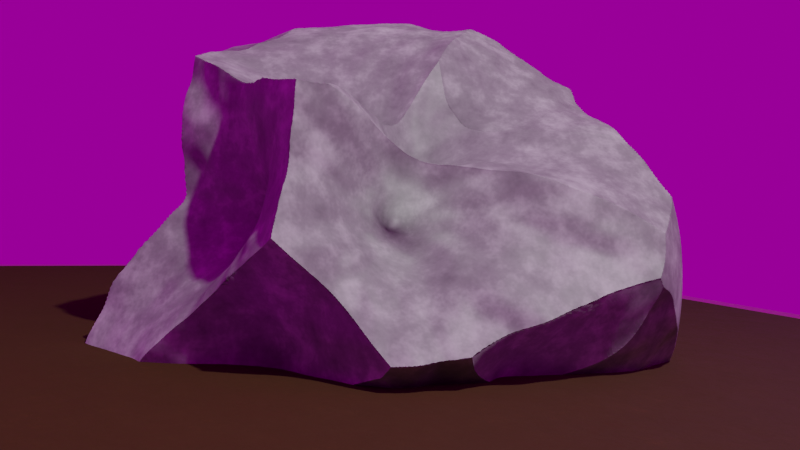# Source: rock.blend  (saved by Blender 2.83.19; exported with 4.5.12 LTS)
import bpy
from mathutils import Matrix  # noqa: F401  (used for matrix-valued properties, if any)

bpy.ops.wm.read_factory_settings(use_empty=True)
scene = bpy.context.scene
scene.name = 'Scene'

# ---- collections
col_collection = bpy.data.collections.new('Collection'); scene.collection.children.link(col_collection)

# ---- images (referenced by path relative to the original .blend; pixels are not part of the script)
import os
ASSET_DIR = os.environ.get("B2B_ASSET_DIR", "")  # directory of the original .blend (textures are referenced by path, not embedded)
HERE = os.path.dirname(os.path.abspath(__file__))  # packed textures are extracted next to this script under _unpacked/

def load_image(name, relpath, width, height, colorspace="sRGB"):
    """Load a texture the original file referenced (path relative to the .blend, or extracted next to this script)."""
    p = next((c for c in (os.path.join(HERE, relpath), os.path.join(ASSET_DIR, relpath)) if relpath and os.path.exists(c)), "")
    if p:
        img = bpy.data.images.load(p, check_existing=True)
        img.name = name
    else:  # same state as the original file: an image datablock whose file is absent (Cycles renders it pink)
        img = bpy.data.images.new(name, width, height)
        img.source = "FILE"
        img.filepath = "//" + (relpath or name)
    img.colorspace_settings.name = colorspace
    return img
img_kloppenheim_06_4k_hdr = load_image('kloppenheim_06_4k.hdr', 'kloppenheim_06_4k.hdr', 1024, 1024, 'Linear Rec.709')

# ---- materials (node trees are filled in below, after node groups)
mat_material_001 = bpy.data.materials.new('Material.001')
mat_material_001.displacement_method = 'BOTH'
mat_material_002 = bpy.data.materials.new('Material.002')
mat_material_003 = bpy.data.materials.new('Material.003')

# ---- material node trees
mat_material_001.use_nodes = True; mat_material_001.node_tree.nodes.clear()
_N = mat_material_001.node_tree.nodes; _L = mat_material_001.node_tree.links
n0 = _N.new('ShaderNodeTexCoord'); n0.name = 'Texture Coordinate'; n0.location = (-509, -395)
n1 = _N.new('ShaderNodeDisplacement'); n1.name = 'Displacement'; n1.location = (526, -361)
n1.inputs[2].default_value = 1.2
n2 = _N.new('ShaderNodeOutputMaterial'); n2.name = 'Material Output'; n2.location = (743, 24)
n3 = _N.new('ShaderNodeTexCoord'); n3.name = 'Texture Coordinate.001'; n3.location = (-966, 219)
n4 = _N.new('ShaderNodeMapping'); n4.name = 'Mapping.001'; n4.location = (-756, 236)
n4.width = 240
n5 = _N.new('ShaderNodeTexNoise'); n5.name = 'Noise Texture.001'; n5.location = (-479, 145)
n5.inputs[2].default_value = 10.0
n5.inputs[3].default_value = 4.0
n5.inputs[4].default_value = 0.8067
n6 = _N.new('ShaderNodeBsdfPrincipled'); n6.name = 'Principled BSDF'; n6.location = (305, 357)
n6.distribution = 'GGX'
n6.subsurface_method = 'BURLEY'
n6.inputs[3].default_value = 1.45
n6.inputs[27].default_value = (0.0, 0.0, 0.0, 1.0)
n6.inputs[28].default_value = 1.0
n7 = _N.new('ShaderNodeValToRGB'); n7.name = 'ColorRamp.001'; n7.location = (40, 278)
while len(n7.color_ramp.elements) > 1: n7.color_ramp.elements.remove(n7.color_ramp.elements[-1])
n7.color_ramp.elements[0].position = 0.0; n7.color_ramp.elements[0].color = (0.02337, 0.02337, 0.02337, 1.0)
_e = n7.color_ramp.elements.new(0.1214); _e.color = (0.04995, 0.04995, 0.04995, 1.0)
_e = n7.color_ramp.elements.new(0.3225); _e.color = (0.1868, 0.1868, 0.1868, 1.0)
_e = n7.color_ramp.elements.new(0.4928); _e.color = (0.2914, 0.2914, 0.2914, 1.0)
_e = n7.color_ramp.elements.new(1.0); _e.color = (1.0, 1.0, 1.0, 1.0)
n8 = _N.new('ShaderNodeMapping'); n8.name = 'Mapping'; n8.location = (-349, -376)
n8.width = 240
n9 = _N.new('ShaderNodeTexVoronoi'); n9.name = 'Voronoi Texture'; n9.location = (-77, -376)
n9.inputs[2].default_value = 1.1
n10 = _N.new('ShaderNodeTexNoise'); n10.name = 'Noise Texture.002'; n10.location = (-96, -661)
n11 = _N.new('ShaderNodeValToRGB'); n11.name = 'ColorRamp'; n11.location = (261, -301)
while len(n11.color_ramp.elements) > 1: n11.color_ramp.elements.remove(n11.color_ramp.elements[-1])
n11.color_ramp.elements[0].position = 0.0; n11.color_ramp.elements[0].color = (0.0, 0.0, 0.0, 1.0)
_e = n11.color_ramp.elements.new(0.8949); _e.color = (1.0, 1.0, 1.0, 1.0)
n12 = _N.new('ShaderNodeMix'); n12.name = 'Mix.001'; n12.location = (249, -596)
n12.data_type = 'RGBA'
n12.inputs[0].default_value = 0.8467
n13 = _N.new('ShaderNodeMath'); n13.name = 'Math'; n13.location = (61, -645)
n13.inputs[2].default_value = 0.0
n14 = _N.new('ShaderNodeMix'); n14.name = 'Mix'; n14.location = (-314, 412)
n14.data_type = 'RGBA'
n14.inputs[0].default_value = 0.2333
n15 = _N.new('ShaderNodeMix'); n15.name = 'Mix.002'; n15.location = (-164, 141)
n15.data_type = 'RGBA'
n15.inputs[0].default_value = 0.2067
n16 = _N.new('ShaderNodeTexNoise'); n16.name = 'Noise Texture'; n16.location = (-482, 395)
n16.inputs[3].default_value = 4.0
n16.inputs[4].default_value = 0.6533
_L.new(n6.outputs[0], n2.inputs[0])
_L.new(n8.outputs[0], n9.inputs[0])
_L.new(n0.outputs[3], n8.inputs[0])
_L.new(n11.outputs[0], n1.inputs[0])
_L.new(n1.outputs[0], n2.inputs[2])
_L.new(n7.outputs[0], n6.inputs[0])
_L.new(n4.outputs[0], n16.inputs[0])
_L.new(n3.outputs[3], n4.inputs[0])
_L.new(n16.outputs[0], n14.inputs[6])
_L.new(n5.outputs[0], n14.inputs[7])
_L.new(n4.outputs[0], n5.inputs[0])
_L.new(n10.outputs[0], n13.inputs[1])
_L.new(n9.outputs[0], n13.inputs[0])
_L.new(n9.outputs[0], n12.inputs[7])
_L.new(n13.outputs[0], n12.inputs[6])
_L.new(n12.outputs[2], n11.inputs[0])
_L.new(n9.outputs[0], n15.inputs[7])
_L.new(n14.outputs[2], n15.inputs[6])
_L.new(n15.outputs[2], n7.inputs[0])
n2.is_active_output = True
mat_material_002.use_nodes = True; mat_material_002.node_tree.nodes.clear()
_N = mat_material_002.node_tree.nodes; _L = mat_material_002.node_tree.links
n0 = _N.new('ShaderNodeOutputMaterial'); n0.name = 'Material Output'; n0.location = (241, 343)
n1 = _N.new('ShaderNodeTexCoord'); n1.name = 'Texture Coordinate'; n1.location = (-1148, 266)
n2 = _N.new('ShaderNodeMapping'); n2.name = 'Mapping'; n2.location = (-1010, 226)
n2.width = 240
n3 = _N.new('ShaderNodeTexNoise'); n3.name = 'Noise Texture'; n3.location = (-742, 474)
n3.inputs[2].default_value = 9.0
n3.inputs[8].default_value = 5.6
n4 = _N.new('ShaderNodeBsdfHairPrincipled'); n4.name = 'Principled Hair BSDF'; n4.location = (-37, 357)
n4.inputs[8].default_value = 0.1382
n5 = _N.new('ShaderNodeValToRGB'); n5.name = 'ColorRamp'; n5.location = (-587, 472)
while len(n5.color_ramp.elements) > 1: n5.color_ramp.elements.remove(n5.color_ramp.elements[-1])
n5.color_ramp.elements[0].position = 0.0; n5.color_ramp.elements[0].color = (0.0, 0.0, 0.0, 1.0)
_e = n5.color_ramp.elements.new(0.2011); _e.color = (0.609, 0.4544, 0.08023, 1.0)
_e = n5.color_ramp.elements.new(0.4457); _e.color = (0.25, 0.1903, 0.04006, 1.0)
_e = n5.color_ramp.elements.new(0.6884); _e.color = (0.1446, 0.5, 0.001571, 1.0)
_e = n5.color_ramp.elements.new(1.0); _e.color = (0.2892, 1.0, 0.003142, 1.0)
n6 = _N.new('ShaderNodeHueSaturation'); n6.name = 'Hue Saturation Value'; n6.location = (-267, 447)
n6.inputs[2].default_value = 0.5
_L.new(n4.outputs[0], n0.inputs[0])
_L.new(n2.outputs[0], n3.inputs[0])
_L.new(n1.outputs[3], n2.inputs[0])
_L.new(n3.outputs[0], n5.inputs[0])
_L.new(n5.outputs[0], n6.inputs[4])
_L.new(n6.outputs[0], n4.inputs[0])
n0.is_active_output = True
mat_material_003.use_nodes = True; mat_material_003.node_tree.nodes.clear()
_N = mat_material_003.node_tree.nodes; _L = mat_material_003.node_tree.links
n0 = _N.new('ShaderNodeBsdfPrincipled'); n0.name = 'Principled BSDF'; n0.location = (-8, 303)
n0.distribution = 'GGX'
n0.subsurface_method = 'BURLEY'
n0.inputs[2].default_value = 1.0
n0.inputs[3].default_value = 1.45
n0.inputs[27].default_value = (0.0, 0.0, 0.0, 1.0)
n0.inputs[28].default_value = 1.0
n1 = _N.new('ShaderNodeOutputMaterial'); n1.name = 'Material Output'; n1.location = (317, 300)
n2 = _N.new('ShaderNodeTexNoise'); n2.name = 'Noise Texture'; n2.location = (-565, 248)
n2.inputs[2].default_value = 25.0
n2.inputs[3].default_value = 16.0
n2.inputs[4].default_value = 1.0
n3 = _N.new('ShaderNodeValToRGB'); n3.name = 'ColorRamp'; n3.location = (-289, 314)
while len(n3.color_ramp.elements) > 1: n3.color_ramp.elements.remove(n3.color_ramp.elements[-1])
n3.color_ramp.elements[0].position = 0.0; n3.color_ramp.elements[0].color = (0.06248, 0.005401, 0.004485, 1.0)
_e = n3.color_ramp.elements.new(0.5326); _e.color = (0.06248, 0.0236, 0.002893, 1.0)
_e = n3.color_ramp.elements.new(0.8696); _e.color = (0.2481, 0.04803, 0.008571, 1.0)
_L.new(n0.outputs[0], n1.inputs[0])
_L.new(n2.outputs[1], n3.inputs[0])
_L.new(n2.outputs[1], n0.inputs[5])
_L.new(n3.outputs[0], n0.inputs[0])
n1.is_active_output = True

# ---- world
world_world = bpy.data.worlds.new('World'); scene.world = world_world
world_world.use_nodes = True; world_world.node_tree.nodes.clear()
_N = world_world.node_tree.nodes; _L = world_world.node_tree.links
n0 = _N.new('ShaderNodeOutputWorld'); n0.name = 'World Output'; n0.location = (300, 300)
n1 = _N.new('ShaderNodeBackground'); n1.name = 'Background'; n1.location = (10, 300)
n1.inputs[1].default_value = 0.3
n2 = _N.new('ShaderNodeTexEnvironment'); n2.name = 'Environment Texture'; n2.location = (-280, 275)
n2.image = img_kloppenheim_06_4k_hdr
n3 = _N.new('ShaderNodeMapping'); n3.name = 'Mapping'; n3.location = (-570, 289)
n3.width = 240
n3.inputs[1].default_value = (0.0, 0.0, 0.25)
n3.inputs[2].default_value = (0.0, 0.0, 0.3491)
n4 = _N.new('ShaderNodeTexCoord'); n4.name = 'Texture Coordinate'; n4.location = (-780, 272)
_L.new(n1.outputs[0], n0.inputs[0])
_L.new(n2.outputs[0], n1.inputs[0])
_L.new(n3.outputs[0], n2.inputs[0])
_L.new(n4.outputs[0], n3.inputs[0])
n0.is_active_output = True
world_world.color = (0.05088, 0.05088, 0.05088)
world_world.use_sun_shadow = False
world_world.sun_shadow_jitter_overblur = 0.0

# ---- cameras
cam_camera = bpy.data.cameras.new('Camera')
cam_camera.clip_end = 100.0
cam_camera.lens = 42.0
cam_camera.ortho_scale = 7.314

# ---- lights
light_light = bpy.data.lights.new('Light', 'POINT')
light_light.transmission_factor = 0.0
light_light.energy = 1000.0
light_light.shadow_soft_size = 0.1
light_light.shadow_maximum_resolution = 0.006
light_light.use_absolute_resolution = True

# ---- meshes
me_icosphere = bpy.data.meshes.new('Icosphere')
me_icosphere.from_pydata([(0.0, 0.0, -1.0), (0.7236, -0.5257, -0.4472), (-0.2764, -0.8506, -0.4472), (-0.8944, 0.0, -0.4472), (-0.2764, 0.8506, -0.4472), (0.7236, 0.5257, -0.4472), (0.2764, -0.8506, 0.4472), (-0.7236, -0.5257, 0.4472), (-0.7236, 0.5257, 0.4472), (0.2764, 0.8506, 0.4472), (0.8944, 0.0, 0.4472), (0.0, 0.0, 1.0), (-0.1625, -0.5, -0.8507), (0.4253, -0.309, -0.8507), (0.2629, -0.809, -0.5257), (0.8506, 0.0, -0.5257), (0.4253, 0.309, -0.8507), (-0.5257, 0.0, -0.8507), (-0.6882, -0.5, -0.5257), (-0.1625, 0.5, -0.8507), (-0.6882, 0.5, -0.5257), (0.2629, 0.809, -0.5257), (0.9511, -0.309, 0.0), (0.9511, 0.309, 0.0), (0.0, -1.0, 0.0), (0.5878, -0.809, 0.0), (-0.9511, -0.309, 0.0), (-0.5878, -0.809, 0.0), (-0.5878, 0.809, 0.0), (-0.9511, 0.309, 0.0), (0.5878, 0.809, 0.0), (0.0, 1.0, 0.0), (0.6882, -0.5, 0.5257), (-0.2629, -0.809, 0.5257), (-0.8506, 0.0, 0.5257), (-0.2629, 0.809, 0.5257), (0.6882, 0.5, 0.5257), (0.1625, -0.5, 0.8507), (0.5257, 0.0, 0.8507), (-0.4253, -0.309, 0.8507), (-0.4253, 0.309, 0.8507), (0.1625, 0.5, 0.8507)], [], [(0, 13, 12), (1, 13, 15), (0, 12, 17), (0, 17, 19), (0, 19, 16), (1, 15, 22), (2, 14, 24), (3, 18, 26), (4, 20, 28), (5, 21, 30), (1, 22, 25), (2, 24, 27), (3, 26, 29), (4, 28, 31), (5, 30, 23), (6, 32, 37), (7, 33, 39), (8, 34, 40), (9, 35, 41), (10, 36, 38), (38, 41, 11), (38, 36, 41), (36, 9, 41), (41, 40, 11), (41, 35, 40), (35, 8, 40), (40, 39, 11), (40, 34, 39), (34, 7, 39), (39, 37, 11), (39, 33, 37), (33, 6, 37), (37, 38, 11), (37, 32, 38), (32, 10, 38), (23, 36, 10), (23, 30, 36), (30, 9, 36), (31, 35, 9), (31, 28, 35), (28, 8, 35), (29, 34, 8), (29, 26, 34), (26, 7, 34), (27, 33, 7), (27, 24, 33), (24, 6, 33), (25, 32, 6), (25, 22, 32), (22, 10, 32), (30, 31, 9), (30, 21, 31), (21, 4, 31), (28, 29, 8), (28, 20, 29), (20, 3, 29), (26, 27, 7), (26, 18, 27), (18, 2, 27), (24, 25, 6), (24, 14, 25), (14, 1, 25), (22, 23, 10), (22, 15, 23), (15, 5, 23), (16, 21, 5), (16, 19, 21), (19, 4, 21), (19, 20, 4), (19, 17, 20), (17, 3, 20), (17, 18, 3), (17, 12, 18), (12, 2, 18), (15, 16, 5), (15, 13, 16), (13, 0, 16), (12, 14, 2), (12, 13, 14), (13, 1, 14)])
me_icosphere.polygons.foreach_set('use_smooth', [True] * 80)
_uv = me_icosphere.uv_layers.new(name='UVMap')
_uv.uv.foreach_set('vector', [0.8182, 0.0, 0.7727, 0.07873, 0.8636, 0.07873, 0.7273, 0.1575, 0.6818, 0.07873, 0.6364, 0.1575, 0.09091, 0.0, 0.04545, 0.07873, 0.1364, 0.07873, 0.2727, 0.0, 0.2273, 0.07873, 0.3182, 0.07873, 0.4545, 0.0, 0.4091, 0.07873, 0.5, 0.07873, 0.7273, 0.1575, 0.6364, 0.1575, 0.6818, 0.2362, 0.9091, 0.1575, 0.8182, 0.1575, 0.8636, 0.2362, 0.1818, 0.1575, 0.09091, 0.1575, 0.1364, 0.2362, 0.3636, 0.1575, 0.2727, 0.1575, 0.3182, 0.2362, 0.5455, 0.1575, 0.4545, 0.1575, 0.5, 0.2362, 0.7273, 0.1575, 0.6818, 0.2362, 0.7727, 0.2362, 0.9091, 0.1575, 0.8636, 0.2362, 0.9545, 0.2362, 0.1818, 0.1575, 0.1364, 0.2362, 0.2273, 0.2362, 0.3636, 0.1575, 0.3182, 0.2362, 0.4091, 0.2362, 0.5455, 0.1575, 0.5, 0.2362, 0.5909, 0.2362, 0.8182, 0.3149, 0.7273, 0.3149, 0.7727, 0.3937, 1.0, 0.3149, 0.9091, 0.3149, 0.9545, 0.3937, 0.2727, 0.3149, 0.1818, 0.3149, 0.2273, 0.3937, 0.4545, 0.3149, 0.3636, 0.3149, 0.4091, 0.3937, 0.6364, 0.3149, 0.5455, 0.3149, 0.5909, 0.3937, 0.5909, 0.3937, 0.5, 0.3937, 0.5455, 0.4724, 0.5909, 0.3937, 0.5455, 0.3149, 0.5, 0.3937, 0.5455, 0.3149, 0.4545, 0.3149, 0.5, 0.3937, 0.4091, 0.3937, 0.3182, 0.3937, 0.3636, 0.4724, 0.4091, 0.3937, 0.3636, 0.3149, 0.3182, 0.3937, 0.3636, 0.3149, 0.2727, 0.3149, 0.3182, 0.3937, 0.2273, 0.3937, 0.1364, 0.3937, 0.1818, 0.4724, 0.2273, 0.3937, 0.1818, 0.3149, 0.1364, 0.3937, 0.1818, 0.3149, 0.09091, 0.3149, 0.1364, 0.3937, 0.9545, 0.3937, 0.8636, 0.3937, 0.9091, 0.4724, 0.9545, 0.3937, 0.9091, 0.3149, 0.8636, 0.3937, 0.9091, 0.3149, 0.8182, 0.3149, 0.8636, 0.3937, 0.7727, 0.3937, 0.6818, 0.3937, 0.7273, 0.4724, 0.7727, 0.3937, 0.7273, 0.3149, 0.6818, 0.3937, 0.7273, 0.3149, 0.6364, 0.3149, 0.6818, 0.3937, 0.5909, 0.2362, 0.5455, 0.3149, 0.6364, 0.3149, 0.5909, 0.2362, 0.5, 0.2362, 0.5455, 0.3149, 0.5, 0.2362, 0.4545, 0.3149, 0.5455, 0.3149, 0.4091, 0.2362, 0.3636, 0.3149, 0.4545, 0.3149, 0.4091, 0.2362, 0.3182, 0.2362, 0.3636, 0.3149, 0.3182, 0.2362, 0.2727, 0.3149, 0.3636, 0.3149, 0.2273, 0.2362, 0.1818, 0.3149, 0.2727, 0.3149, 0.2273, 0.2362, 0.1364, 0.2362, 0.1818, 0.3149, 0.1364, 0.2362, 0.09091, 0.3149, 0.1818, 0.3149, 0.9545, 0.2362, 0.9091, 0.3149, 1.0, 0.3149, 0.9545, 0.2362, 0.8636, 0.2362, 0.9091, 0.3149, 0.8636, 0.2362, 0.8182, 0.3149, 0.9091, 0.3149, 0.7727, 0.2362, 0.7273, 0.3149, 0.8182, 0.3149, 0.7727, 0.2362, 0.6818, 0.2362, 0.7273, 0.3149, 0.6818, 0.2362, 0.6364, 0.3149, 0.7273, 0.3149, 0.5, 0.2362, 0.4091, 0.2362, 0.4545, 0.3149, 0.5, 0.2362, 0.4545, 0.1575, 0.4091, 0.2362, 0.4545, 0.1575, 0.3636, 0.1575, 0.4091, 0.2362, 0.3182, 0.2362, 0.2273, 0.2362, 0.2727, 0.3149, 0.3182, 0.2362, 0.2727, 0.1575, 0.2273, 0.2362, 0.2727, 0.1575, 0.1818, 0.1575, 0.2273, 0.2362, 0.1364, 0.2362, 0.04545, 0.2362, 0.09091, 0.3149, 0.1364, 0.2362, 0.09091, 0.1575, 0.04545, 0.2362, 0.09091, 0.1575, 0.0, 0.1575, 0.04545, 0.2362, 0.8636, 0.2362, 0.7727, 0.2362, 0.8182, 0.3149, 0.8636, 0.2362, 0.8182, 0.1575, 0.7727, 0.2362, 0.8182, 0.1575, 0.7273, 0.1575, 0.7727, 0.2362, 0.6818, 0.2362, 0.5909, 0.2362, 0.6364, 0.3149, 0.6818, 0.2362, 0.6364, 0.1575, 0.5909, 0.2362, 0.6364, 0.1575, 0.5455, 0.1575, 0.5909, 0.2362, 0.5, 0.07873, 0.4545, 0.1575, 0.5455, 0.1575, 0.5, 0.07873, 0.4091, 0.07873, 0.4545, 0.1575, 0.4091, 0.07873, 0.3636, 0.1575, 0.4545, 0.1575, 0.3182, 0.07873, 0.2727, 0.1575, 0.3636, 0.1575, 0.3182, 0.07873, 0.2273, 0.07873, 0.2727, 0.1575, 0.2273, 0.07873, 0.1818, 0.1575, 0.2727, 0.1575, 0.1364, 0.07873, 0.09091, 0.1575, 0.1818, 0.1575, 0.1364, 0.07873, 0.04545, 0.07873, 0.09091, 0.1575, 0.04545, 0.07873, 0.0, 0.1575, 0.09091, 0.1575, 0.6364, 0.1575, 0.5909, 0.07873, 0.5455, 0.1575, 0.6364, 0.1575, 0.6818, 0.07873, 0.5909, 0.07873, 0.6818, 0.07873, 0.6364, 0.0, 0.5909, 0.07873, 0.8636, 0.07873, 0.8182, 0.1575, 0.9091, 0.1575, 0.8636, 0.07873, 0.7727, 0.07873, 0.8182, 0.1575, 0.7727, 0.07873, 0.7273, 0.1575, 0.8182, 0.1575])
me_icosphere.materials.append(mat_material_001)
me_icosphere.use_remesh_fix_poles = True
me_icosphere.use_remesh_preserve_attributes = False
me_icosphere.use_mirror_vertex_groups = False
me_icosphere.update()
me_plane = bpy.data.meshes.new('Plane')
me_plane.from_pydata([(-1.0, -1.0, 0.0), (1.0, -1.0, 0.0), (-1.0, 1.0, 0.0), (1.0, 1.0, 0.0)], [], [(0, 1, 3, 2)])
_uv = me_plane.uv_layers.new(name='UVMap')
_uv.uv.foreach_set('vector', [0.0, 0.0, 1.0, 0.0, 1.0, 1.0, 0.0, 1.0])
me_plane.materials.append(mat_material_002)
me_plane.use_remesh_fix_poles = True
me_plane.use_remesh_preserve_attributes = False
me_plane.use_mirror_vertex_groups = False
me_plane.update()
me_plane_001 = bpy.data.meshes.new('Plane.001')
me_plane_001.from_pydata([(-1.0, -1.0, 0.0), (1.0, -1.0, 0.0), (-1.0, 1.0, 0.0), (1.0, 1.0, 0.0)], [], [(0, 1, 3, 2)])
_uv = me_plane_001.uv_layers.new(name='UVMap')
_uv.uv.foreach_set('vector', [0.0, 0.0, 1.0, 0.0, 1.0, 1.0, 0.0, 1.0])
me_plane_001.materials.append(mat_material_003)
me_plane_001.use_remesh_fix_poles = True
me_plane_001.use_remesh_preserve_attributes = False
me_plane_001.use_mirror_vertex_groups = False
me_plane_001.update()

# ---- objects
ob_light = bpy.data.objects.new('Light', light_light)
ob_camera = bpy.data.objects.new('Camera', cam_camera)
ob_icosphere = bpy.data.objects.new('Icosphere', me_icosphere)
ob_plane = bpy.data.objects.new('Plane', me_plane)
ob_plane_001 = bpy.data.objects.new('Plane.001', me_plane_001)

# ---- transforms, parenting, visibility, modifiers, constraints
ob_light.location = (4.076, 1.005, 5.904)
ob_light.rotation_euler = (0.6503, 0.05522, 1.866)
ob_light.lock_rotations_4d = False
ob_light.empty_display_type = 'ARROWS'
ob_light.color = (0.0, 0.0, 0.0, 0.0)
ob_light.lineart.crease_threshold = 0.0
ob_camera.location = (4.341, -1.867, 0.4049)
ob_camera.rotation_euler = (1.534, -0.03453, 1.134)
ob_camera.lock_rotations_4d = False
ob_camera.empty_display_type = 'ARROWS'
ob_camera.color = (0.0, 0.0, 0.0, 0.0)
ob_camera.display_type = 'WIRE'
ob_camera.lineart.crease_threshold = 0.0
ob_icosphere.location = (0.0, 0.0, 0.0)
ob_icosphere.lineart.crease_threshold = 0.0
_m = ob_icosphere.modifiers.new('Subdivision', 'SUBSURF')
_m.uv_smooth = 'PRESERVE_CORNERS'
_m.quality = 4
_m.levels = 6
_m.render_levels = 6
ob_plane.location = (0.0, 0.0, -0.3602)
ob_plane.scale = (4.505, 3.399, 1.0)
ob_plane.lineart.crease_threshold = 0.0
_m = ob_plane.modifiers.new('ParticleSettings', 'PARTICLE_SYSTEM')
ob_plane_001.location = (0.03884, 0.0, -0.3547)
ob_plane_001.scale = (4.337, 3.187, 1.057)
ob_plane_001.lineart.crease_threshold = 0.0

# ---- collection membership
col_collection.objects.link(ob_light)
col_collection.objects.link(ob_camera)
col_collection.objects.link(ob_icosphere)
col_collection.objects.link(ob_plane)
col_collection.objects.link(ob_plane_001)

# ---- scene / render settings (as saved in the file)
scene.camera = ob_camera
scene.frame_start = 1; scene.frame_end = 250; scene.frame_set(0)
scene.render.engine = 'CYCLES'
scene.cycles.use_denoising = False
scene.cycles.samples = 128
scene.cycles.sampling_pattern = 'TABULATED_SOBOL'
scene.cycles.use_adaptive_sampling = False
scene.cycles.use_light_tree = False
scene.view_settings.look = 'High Contrast'
scene.view_settings.view_transform = 'Filmic'
bpy.context.view_layer.update()

